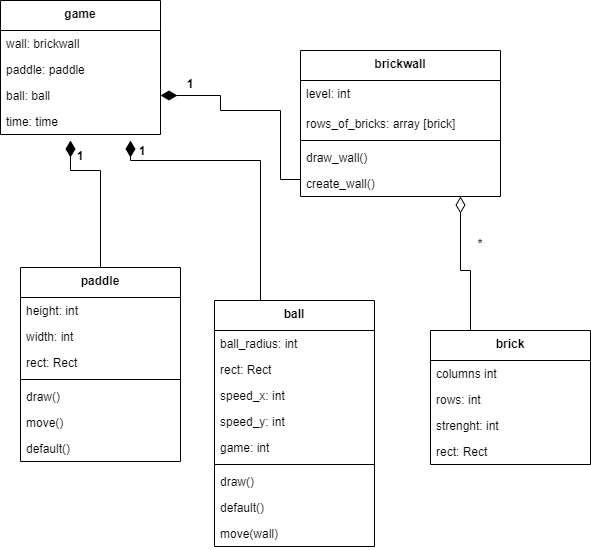

The diagram above was exported from draw.io. Its source (the exported page's mxGraphModel, read from the mxfile embedded in the PNG):
<mxGraphModel dx="1674" dy="796" grid="1" gridSize="10" guides="1" tooltips="1" connect="1" arrows="1" fold="1" page="1" pageScale="1" pageWidth="827" pageHeight="1169" math="0" shadow="0">
  <root>
    <mxCell id="0" />
    <mxCell id="1" parent="0" />
    <mxCell id="PyWZPNywPPLD289-zMHh-1" value="brickwall" style="swimlane;fontStyle=1;align=center;verticalAlign=top;childLayout=stackLayout;horizontal=1;startSize=30;horizontalStack=0;resizeParent=1;resizeParentMax=0;resizeLast=0;collapsible=1;marginBottom=0;" parent="1" vertex="1">
      <mxGeometry x="340" y="90" width="200" height="146" as="geometry" />
    </mxCell>
    <mxCell id="PyWZPNywPPLD289-zMHh-34" value="level: int" style="text;strokeColor=none;fillColor=none;align=left;verticalAlign=top;spacingLeft=4;spacingRight=4;overflow=hidden;rotatable=0;points=[[0,0.5],[1,0.5]];portConstraint=eastwest;" parent="PyWZPNywPPLD289-zMHh-1" vertex="1">
      <mxGeometry y="30" width="200" height="30" as="geometry" />
    </mxCell>
    <mxCell id="gsKQES0pZgb-U5SIjuKL-1" value="rows_of_bricks: array [brick]" style="text;strokeColor=none;fillColor=none;align=left;verticalAlign=top;spacingLeft=4;spacingRight=4;overflow=hidden;rotatable=0;points=[[0,0.5],[1,0.5]];portConstraint=eastwest;" parent="PyWZPNywPPLD289-zMHh-1" vertex="1">
      <mxGeometry y="60" width="200" height="26" as="geometry" />
    </mxCell>
    <mxCell id="PyWZPNywPPLD289-zMHh-39" value="" style="line;strokeWidth=1;fillColor=none;align=left;verticalAlign=middle;spacingTop=-1;spacingLeft=3;spacingRight=3;rotatable=0;labelPosition=right;points=[];portConstraint=eastwest;strokeColor=inherit;" parent="PyWZPNywPPLD289-zMHh-1" vertex="1">
      <mxGeometry y="86" width="200" height="8" as="geometry" />
    </mxCell>
    <mxCell id="PyWZPNywPPLD289-zMHh-5" value="draw_wall()" style="text;strokeColor=none;fillColor=none;align=left;verticalAlign=top;spacingLeft=4;spacingRight=4;overflow=hidden;rotatable=0;points=[[0,0.5],[1,0.5]];portConstraint=eastwest;" parent="PyWZPNywPPLD289-zMHh-1" vertex="1">
      <mxGeometry y="94" width="200" height="26" as="geometry" />
    </mxCell>
    <mxCell id="PyWZPNywPPLD289-zMHh-4" value="create_wall()" style="text;strokeColor=none;fillColor=none;align=left;verticalAlign=top;spacingLeft=4;spacingRight=4;overflow=hidden;rotatable=0;points=[[0,0.5],[1,0.5]];portConstraint=eastwest;" parent="PyWZPNywPPLD289-zMHh-1" vertex="1">
      <mxGeometry y="120" width="200" height="26" as="geometry" />
    </mxCell>
    <mxCell id="PyWZPNywPPLD289-zMHh-6" value="paddle" style="swimlane;fontStyle=1;align=center;verticalAlign=top;childLayout=stackLayout;horizontal=1;startSize=30;horizontalStack=0;resizeParent=1;resizeParentMax=0;resizeLast=0;collapsible=1;marginBottom=0;" parent="1" vertex="1">
      <mxGeometry x="60" y="307" width="160" height="194" as="geometry" />
    </mxCell>
    <mxCell id="PyWZPNywPPLD289-zMHh-33" value="height: int" style="text;strokeColor=none;fillColor=none;align=left;verticalAlign=top;spacingLeft=4;spacingRight=4;overflow=hidden;rotatable=0;points=[[0,0.5],[1,0.5]];portConstraint=eastwest;" parent="PyWZPNywPPLD289-zMHh-6" vertex="1">
      <mxGeometry y="30" width="160" height="26" as="geometry" />
    </mxCell>
    <mxCell id="PyWZPNywPPLD289-zMHh-35" value="width: int" style="text;strokeColor=none;fillColor=none;align=left;verticalAlign=top;spacingLeft=4;spacingRight=4;overflow=hidden;rotatable=0;points=[[0,0.5],[1,0.5]];portConstraint=eastwest;" parent="PyWZPNywPPLD289-zMHh-6" vertex="1">
      <mxGeometry y="56" width="160" height="26" as="geometry" />
    </mxCell>
    <mxCell id="PyWZPNywPPLD289-zMHh-37" value="rect: Rect" style="text;strokeColor=none;fillColor=none;align=left;verticalAlign=top;spacingLeft=4;spacingRight=4;overflow=hidden;rotatable=0;points=[[0,0.5],[1,0.5]];portConstraint=eastwest;" parent="PyWZPNywPPLD289-zMHh-6" vertex="1">
      <mxGeometry y="82" width="160" height="26" as="geometry" />
    </mxCell>
    <mxCell id="PyWZPNywPPLD289-zMHh-38" value="" style="line;strokeWidth=1;fillColor=none;align=left;verticalAlign=middle;spacingTop=-1;spacingLeft=3;spacingRight=3;rotatable=0;labelPosition=right;points=[];portConstraint=eastwest;strokeColor=inherit;" parent="PyWZPNywPPLD289-zMHh-6" vertex="1">
      <mxGeometry y="108" width="160" height="8" as="geometry" />
    </mxCell>
    <mxCell id="PyWZPNywPPLD289-zMHh-8" value="draw()" style="text;strokeColor=none;fillColor=none;align=left;verticalAlign=top;spacingLeft=4;spacingRight=4;overflow=hidden;rotatable=0;points=[[0,0.5],[1,0.5]];portConstraint=eastwest;" parent="PyWZPNywPPLD289-zMHh-6" vertex="1">
      <mxGeometry y="116" width="160" height="26" as="geometry" />
    </mxCell>
    <mxCell id="PyWZPNywPPLD289-zMHh-7" value="move()" style="text;strokeColor=none;fillColor=none;align=left;verticalAlign=top;spacingLeft=4;spacingRight=4;overflow=hidden;rotatable=0;points=[[0,0.5],[1,0.5]];portConstraint=eastwest;" parent="PyWZPNywPPLD289-zMHh-6" vertex="1">
      <mxGeometry y="142" width="160" height="26" as="geometry" />
    </mxCell>
    <mxCell id="PyWZPNywPPLD289-zMHh-9" value="default()" style="text;strokeColor=none;fillColor=none;align=left;verticalAlign=top;spacingLeft=4;spacingRight=4;overflow=hidden;rotatable=0;points=[[0,0.5],[1,0.5]];portConstraint=eastwest;" parent="PyWZPNywPPLD289-zMHh-6" vertex="1">
      <mxGeometry y="168" width="160" height="26" as="geometry" />
    </mxCell>
    <mxCell id="PyWZPNywPPLD289-zMHh-10" value="ball" style="swimlane;fontStyle=1;align=center;verticalAlign=top;childLayout=stackLayout;horizontal=1;startSize=30;horizontalStack=0;resizeParent=1;resizeParentMax=0;resizeLast=0;collapsible=1;marginBottom=0;" parent="1" vertex="1">
      <mxGeometry x="254" y="340" width="160" height="246" as="geometry" />
    </mxCell>
    <mxCell id="PyWZPNywPPLD289-zMHh-40" value="ball_radius: int" style="text;strokeColor=none;fillColor=none;align=left;verticalAlign=top;spacingLeft=4;spacingRight=4;overflow=hidden;rotatable=0;points=[[0,0.5],[1,0.5]];portConstraint=eastwest;" parent="PyWZPNywPPLD289-zMHh-10" vertex="1">
      <mxGeometry y="30" width="160" height="26" as="geometry" />
    </mxCell>
    <mxCell id="MXqHWrBIr94i50qjPklM-3" value="rect: Rect" style="text;strokeColor=none;fillColor=none;align=left;verticalAlign=top;spacingLeft=4;spacingRight=4;overflow=hidden;rotatable=0;points=[[0,0.5],[1,0.5]];portConstraint=eastwest;" vertex="1" parent="PyWZPNywPPLD289-zMHh-10">
      <mxGeometry y="56" width="160" height="26" as="geometry" />
    </mxCell>
    <mxCell id="PyWZPNywPPLD289-zMHh-41" value="speed_x: int" style="text;strokeColor=none;fillColor=none;align=left;verticalAlign=top;spacingLeft=4;spacingRight=4;overflow=hidden;rotatable=0;points=[[0,0.5],[1,0.5]];portConstraint=eastwest;" parent="PyWZPNywPPLD289-zMHh-10" vertex="1">
      <mxGeometry y="82" width="160" height="26" as="geometry" />
    </mxCell>
    <mxCell id="MXqHWrBIr94i50qjPklM-4" value="speed_y: int" style="text;strokeColor=none;fillColor=none;align=left;verticalAlign=top;spacingLeft=4;spacingRight=4;overflow=hidden;rotatable=0;points=[[0,0.5],[1,0.5]];portConstraint=eastwest;" vertex="1" parent="PyWZPNywPPLD289-zMHh-10">
      <mxGeometry y="108" width="160" height="26" as="geometry" />
    </mxCell>
    <mxCell id="MXqHWrBIr94i50qjPklM-5" value="game: int" style="text;strokeColor=none;fillColor=none;align=left;verticalAlign=top;spacingLeft=4;spacingRight=4;overflow=hidden;rotatable=0;points=[[0,0.5],[1,0.5]];portConstraint=eastwest;" vertex="1" parent="PyWZPNywPPLD289-zMHh-10">
      <mxGeometry y="134" width="160" height="26" as="geometry" />
    </mxCell>
    <mxCell id="PyWZPNywPPLD289-zMHh-42" value="" style="line;strokeWidth=1;fillColor=none;align=left;verticalAlign=middle;spacingTop=-1;spacingLeft=3;spacingRight=3;rotatable=0;labelPosition=right;points=[];portConstraint=eastwest;strokeColor=inherit;" parent="PyWZPNywPPLD289-zMHh-10" vertex="1">
      <mxGeometry y="160" width="160" height="8" as="geometry" />
    </mxCell>
    <mxCell id="PyWZPNywPPLD289-zMHh-12" value="draw()" style="text;strokeColor=none;fillColor=none;align=left;verticalAlign=top;spacingLeft=4;spacingRight=4;overflow=hidden;rotatable=0;points=[[0,0.5],[1,0.5]];portConstraint=eastwest;" parent="PyWZPNywPPLD289-zMHh-10" vertex="1">
      <mxGeometry y="168" width="160" height="26" as="geometry" />
    </mxCell>
    <mxCell id="PyWZPNywPPLD289-zMHh-13" value="default()" style="text;strokeColor=none;fillColor=none;align=left;verticalAlign=top;spacingLeft=4;spacingRight=4;overflow=hidden;rotatable=0;points=[[0,0.5],[1,0.5]];portConstraint=eastwest;" parent="PyWZPNywPPLD289-zMHh-10" vertex="1">
      <mxGeometry y="194" width="160" height="26" as="geometry" />
    </mxCell>
    <mxCell id="PyWZPNywPPLD289-zMHh-11" value="move(wall)" style="text;strokeColor=none;fillColor=none;align=left;verticalAlign=top;spacingLeft=4;spacingRight=4;overflow=hidden;rotatable=0;points=[[0,0.5],[1,0.5]];portConstraint=eastwest;" parent="PyWZPNywPPLD289-zMHh-10" vertex="1">
      <mxGeometry y="220" width="160" height="26" as="geometry" />
    </mxCell>
    <mxCell id="PyWZPNywPPLD289-zMHh-14" value="game" style="swimlane;fontStyle=1;align=center;verticalAlign=top;childLayout=stackLayout;horizontal=1;startSize=30;horizontalStack=0;resizeParent=1;resizeParentMax=0;resizeLast=0;collapsible=1;marginBottom=0;" parent="1" vertex="1">
      <mxGeometry x="40" y="40" width="160" height="134" as="geometry" />
    </mxCell>
    <mxCell id="PyWZPNywPPLD289-zMHh-15" value="wall: brickwall" style="text;strokeColor=none;fillColor=none;align=left;verticalAlign=top;spacingLeft=4;spacingRight=4;overflow=hidden;rotatable=0;points=[[0,0.5],[1,0.5]];portConstraint=eastwest;" parent="PyWZPNywPPLD289-zMHh-14" vertex="1">
      <mxGeometry y="30" width="160" height="26" as="geometry" />
    </mxCell>
    <mxCell id="PyWZPNywPPLD289-zMHh-16" value="paddle: paddle" style="text;strokeColor=none;fillColor=none;align=left;verticalAlign=top;spacingLeft=4;spacingRight=4;overflow=hidden;rotatable=0;points=[[0,0.5],[1,0.5]];portConstraint=eastwest;" parent="PyWZPNywPPLD289-zMHh-14" vertex="1">
      <mxGeometry y="56" width="160" height="26" as="geometry" />
    </mxCell>
    <mxCell id="PyWZPNywPPLD289-zMHh-17" value="ball: ball" style="text;strokeColor=none;fillColor=none;align=left;verticalAlign=top;spacingLeft=4;spacingRight=4;overflow=hidden;rotatable=0;points=[[0,0.5],[1,0.5]];portConstraint=eastwest;" parent="PyWZPNywPPLD289-zMHh-14" vertex="1">
      <mxGeometry y="82" width="160" height="26" as="geometry" />
    </mxCell>
    <mxCell id="PyWZPNywPPLD289-zMHh-18" value="time: time" style="text;strokeColor=none;fillColor=none;align=left;verticalAlign=top;spacingLeft=4;spacingRight=4;overflow=hidden;rotatable=0;points=[[0,0.5],[1,0.5]];portConstraint=eastwest;" parent="PyWZPNywPPLD289-zMHh-14" vertex="1">
      <mxGeometry y="108" width="160" height="26" as="geometry" />
    </mxCell>
    <mxCell id="PyWZPNywPPLD289-zMHh-20" value="" style="endArrow=none;html=1;endSize=12;startArrow=diamondThin;startSize=14;startFill=1;edgeStyle=orthogonalEdgeStyle;align=left;verticalAlign=bottom;rounded=0;endFill=0;" parent="1" target="PyWZPNywPPLD289-zMHh-6" edge="1">
      <mxGeometry x="0.0361" y="50" relative="1" as="geometry">
        <mxPoint x="110" y="180" as="sourcePoint" />
        <mxPoint x="490" y="200" as="targetPoint" />
        <Array as="points">
          <mxPoint x="110" y="210" />
          <mxPoint x="140" y="210" />
        </Array>
        <mxPoint as="offset" />
      </mxGeometry>
    </mxCell>
    <mxCell id="PyWZPNywPPLD289-zMHh-21" value="" style="endArrow=none;html=1;endSize=12;startArrow=diamondThin;startSize=14;startFill=1;edgeStyle=orthogonalEdgeStyle;align=left;verticalAlign=bottom;rounded=0;exitX=1;exitY=0.5;exitDx=0;exitDy=0;entryX=0;entryY=0.5;entryDx=0;entryDy=0;endFill=0;" parent="1" source="PyWZPNywPPLD289-zMHh-17" target="PyWZPNywPPLD289-zMHh-4" edge="1">
      <mxGeometry x="0.0361" y="50" relative="1" as="geometry">
        <mxPoint x="120.07999999999993" y="185.404" as="sourcePoint" />
        <mxPoint x="330" y="150" as="targetPoint" />
        <Array as="points">
          <mxPoint x="260" y="135" />
          <mxPoint x="260" y="150" />
          <mxPoint x="320" y="150" />
          <mxPoint x="320" y="219" />
          <mxPoint x="340" y="219" />
        </Array>
        <mxPoint as="offset" />
      </mxGeometry>
    </mxCell>
    <mxCell id="PyWZPNywPPLD289-zMHh-22" value="" style="endArrow=none;html=1;endSize=12;startArrow=diamondThin;startSize=14;startFill=1;edgeStyle=orthogonalEdgeStyle;align=left;verticalAlign=bottom;rounded=0;endFill=0;" parent="1" edge="1">
      <mxGeometry x="0.0361" y="50" relative="1" as="geometry">
        <mxPoint x="170" y="180" as="sourcePoint" />
        <mxPoint x="300" y="340" as="targetPoint" />
        <Array as="points">
          <mxPoint x="170" y="200" />
          <mxPoint x="300" y="200" />
        </Array>
        <mxPoint as="offset" />
      </mxGeometry>
    </mxCell>
    <mxCell id="PyWZPNywPPLD289-zMHh-23" value="1" style="text;align=center;fontStyle=1;verticalAlign=middle;spacingLeft=3;spacingRight=3;strokeColor=none;rotatable=0;points=[[0,0.5],[1,0.5]];portConstraint=eastwest;" parent="1" vertex="1">
      <mxGeometry x="80" y="182" width="80" height="26" as="geometry" />
    </mxCell>
    <mxCell id="PyWZPNywPPLD289-zMHh-24" value="1" style="text;align=center;fontStyle=1;verticalAlign=middle;spacingLeft=3;spacingRight=3;strokeColor=none;rotatable=0;points=[[0,0.5],[1,0.5]];portConstraint=eastwest;" parent="1" vertex="1">
      <mxGeometry x="142" y="177" width="80" height="26" as="geometry" />
    </mxCell>
    <mxCell id="PyWZPNywPPLD289-zMHh-25" value="1" style="text;align=center;fontStyle=1;verticalAlign=middle;spacingLeft=3;spacingRight=3;strokeColor=none;rotatable=0;points=[[0,0.5],[1,0.5]];portConstraint=eastwest;" parent="1" vertex="1">
      <mxGeometry x="190" y="110" width="80" height="26" as="geometry" />
    </mxCell>
    <mxCell id="PyWZPNywPPLD289-zMHh-26" value="brick" style="swimlane;fontStyle=1;align=center;verticalAlign=top;childLayout=stackLayout;horizontal=1;startSize=30;horizontalStack=0;resizeParent=1;resizeParentMax=0;resizeLast=0;collapsible=1;marginBottom=0;" parent="1" vertex="1">
      <mxGeometry x="470" y="370" width="160" height="134" as="geometry" />
    </mxCell>
    <mxCell id="PyWZPNywPPLD289-zMHh-27" value="сolumns int" style="text;strokeColor=none;fillColor=none;align=left;verticalAlign=top;spacingLeft=4;spacingRight=4;overflow=hidden;rotatable=0;points=[[0,0.5],[1,0.5]];portConstraint=eastwest;" parent="PyWZPNywPPLD289-zMHh-26" vertex="1">
      <mxGeometry y="30" width="160" height="26" as="geometry" />
    </mxCell>
    <mxCell id="PyWZPNywPPLD289-zMHh-28" value="rows: int" style="text;strokeColor=none;fillColor=none;align=left;verticalAlign=top;spacingLeft=4;spacingRight=4;overflow=hidden;rotatable=0;points=[[0,0.5],[1,0.5]];portConstraint=eastwest;" parent="PyWZPNywPPLD289-zMHh-26" vertex="1">
      <mxGeometry y="56" width="160" height="26" as="geometry" />
    </mxCell>
    <mxCell id="PyWZPNywPPLD289-zMHh-29" value="strenght: int" style="text;strokeColor=none;fillColor=none;align=left;verticalAlign=top;spacingLeft=4;spacingRight=4;overflow=hidden;rotatable=0;points=[[0,0.5],[1,0.5]];portConstraint=eastwest;" parent="PyWZPNywPPLD289-zMHh-26" vertex="1">
      <mxGeometry y="82" width="160" height="26" as="geometry" />
    </mxCell>
    <mxCell id="MXqHWrBIr94i50qjPklM-2" value="rect: Rect" style="text;strokeColor=none;fillColor=none;align=left;verticalAlign=top;spacingLeft=4;spacingRight=4;overflow=hidden;rotatable=0;points=[[0,0.5],[1,0.5]];portConstraint=eastwest;" vertex="1" parent="PyWZPNywPPLD289-zMHh-26">
      <mxGeometry y="108" width="160" height="26" as="geometry" />
    </mxCell>
    <mxCell id="PyWZPNywPPLD289-zMHh-30" value="" style="endArrow=none;html=1;endSize=12;startArrow=diamondThin;startSize=14;startFill=0;edgeStyle=orthogonalEdgeStyle;align=left;verticalAlign=bottom;rounded=0;entryX=0.25;entryY=0;entryDx=0;entryDy=0;endFill=0;" parent="1" source="PyWZPNywPPLD289-zMHh-4" target="PyWZPNywPPLD289-zMHh-26" edge="1">
      <mxGeometry x="0.0361" y="50" relative="1" as="geometry">
        <mxPoint x="560" y="230" as="sourcePoint" />
        <mxPoint x="620" y="253" as="targetPoint" />
        <Array as="points">
          <mxPoint x="500" y="310" />
          <mxPoint x="510" y="310" />
        </Array>
        <mxPoint as="offset" />
      </mxGeometry>
    </mxCell>
    <mxCell id="PyWZPNywPPLD289-zMHh-31" value="*" style="text;align=center;fontStyle=1;verticalAlign=middle;spacingLeft=3;spacingRight=3;strokeColor=none;rotatable=0;points=[[0,0.5],[1,0.5]];portConstraint=eastwest;" parent="1" vertex="1">
      <mxGeometry x="480" y="270" width="80" height="26" as="geometry" />
    </mxCell>
  </root>
</mxGraphModel>